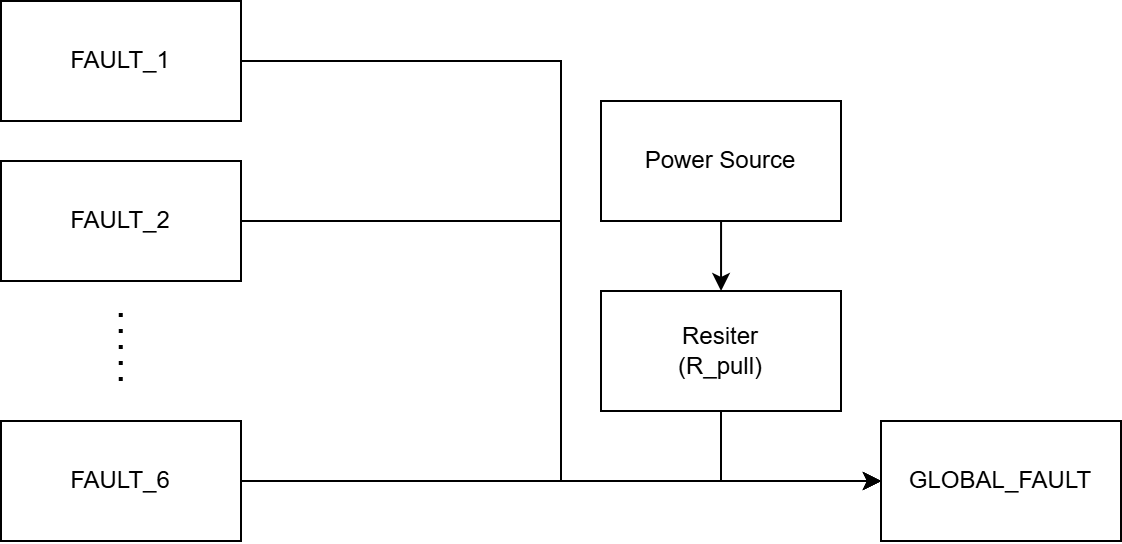

The diagram above was exported from draw.io. Its source (the exported page's mxGraphModel, read from the mxfile embedded in the PNG):
<mxGraphModel dx="983" dy="536" grid="1" gridSize="10" guides="1" tooltips="1" connect="1" arrows="1" fold="1" page="1" pageScale="1" pageWidth="827" pageHeight="1169" math="0" shadow="0">
  <root>
    <mxCell id="0" />
    <mxCell id="1" parent="0" />
    <mxCell id="6Fi3fo4K2JKtNduSNRRA-10" edge="1" parent="1" source="6Fi3fo4K2JKtNduSNRRA-1" style="edgeStyle=orthogonalEdgeStyle;rounded=0;orthogonalLoop=1;jettySize=auto;html=1;entryX=0;entryY=0.5;entryDx=0;entryDy=0;" target="6Fi3fo4K2JKtNduSNRRA-7">
      <mxGeometry relative="1" as="geometry" />
    </mxCell>
    <mxCell id="6Fi3fo4K2JKtNduSNRRA-1" parent="1" style="rounded=0;whiteSpace=wrap;html=1;" value="FAULT_1" vertex="1">
      <mxGeometry height="60" width="120" x="340" y="340" as="geometry" />
    </mxCell>
    <mxCell id="6Fi3fo4K2JKtNduSNRRA-11" edge="1" parent="1" source="6Fi3fo4K2JKtNduSNRRA-2" style="edgeStyle=orthogonalEdgeStyle;rounded=0;orthogonalLoop=1;jettySize=auto;html=1;entryX=0;entryY=0.5;entryDx=0;entryDy=0;" target="6Fi3fo4K2JKtNduSNRRA-7">
      <mxGeometry relative="1" as="geometry" />
    </mxCell>
    <mxCell id="6Fi3fo4K2JKtNduSNRRA-2" parent="1" style="rounded=0;whiteSpace=wrap;html=1;" value="FAULT_2" vertex="1">
      <mxGeometry height="60" width="120" x="340" y="420" as="geometry" />
    </mxCell>
    <mxCell id="6Fi3fo4K2JKtNduSNRRA-13" edge="1" parent="1" source="6Fi3fo4K2JKtNduSNRRA-3" style="edgeStyle=orthogonalEdgeStyle;rounded=0;orthogonalLoop=1;jettySize=auto;html=1;entryX=0;entryY=0.5;entryDx=0;entryDy=0;" target="6Fi3fo4K2JKtNduSNRRA-7">
      <mxGeometry relative="1" as="geometry" />
    </mxCell>
    <mxCell id="6Fi3fo4K2JKtNduSNRRA-3" parent="1" style="rounded=0;whiteSpace=wrap;html=1;" value="FAULT_6" vertex="1">
      <mxGeometry height="60" width="120" x="340" y="550" as="geometry" />
    </mxCell>
    <mxCell id="6Fi3fo4K2JKtNduSNRRA-4" edge="1" parent="1" style="endArrow=none;dashed=1;html=1;dashPattern=1 3;strokeWidth=2;rounded=0;" value="">
      <mxGeometry height="50" relative="1" width="50" as="geometry">
        <mxPoint x="399.88" y="530" as="sourcePoint" />
        <mxPoint x="399.88" y="490" as="targetPoint" />
      </mxGeometry>
    </mxCell>
    <mxCell id="6Fi3fo4K2JKtNduSNRRA-9" edge="1" parent="1" source="6Fi3fo4K2JKtNduSNRRA-5" style="edgeStyle=orthogonalEdgeStyle;rounded=0;orthogonalLoop=1;jettySize=auto;html=1;" target="6Fi3fo4K2JKtNduSNRRA-6" value="">
      <mxGeometry relative="1" as="geometry" />
    </mxCell>
    <mxCell id="6Fi3fo4K2JKtNduSNRRA-5" parent="1" style="rounded=0;whiteSpace=wrap;html=1;" value="Power Source" vertex="1">
      <mxGeometry height="60" width="120" x="640" y="390" as="geometry" />
    </mxCell>
    <mxCell id="6Fi3fo4K2JKtNduSNRRA-8" edge="1" parent="1" source="6Fi3fo4K2JKtNduSNRRA-6" style="edgeStyle=orthogonalEdgeStyle;rounded=0;orthogonalLoop=1;jettySize=auto;html=1;entryX=0;entryY=0.5;entryDx=0;entryDy=0;exitX=0.5;exitY=1;exitDx=0;exitDy=0;" target="6Fi3fo4K2JKtNduSNRRA-7">
      <mxGeometry relative="1" as="geometry" />
    </mxCell>
    <mxCell id="6Fi3fo4K2JKtNduSNRRA-6" parent="1" style="whiteSpace=wrap;html=1;" value="Resiter&lt;div&gt;(R_pull)&lt;/div&gt;" vertex="1">
      <mxGeometry height="60" width="120" x="640" y="485" as="geometry" />
    </mxCell>
    <mxCell id="6Fi3fo4K2JKtNduSNRRA-7" parent="1" style="whiteSpace=wrap;html=1;" value="GLOBAL_FAULT" vertex="1">
      <mxGeometry height="60" width="120" x="780" y="550" as="geometry" />
    </mxCell>
  </root>
</mxGraphModel>